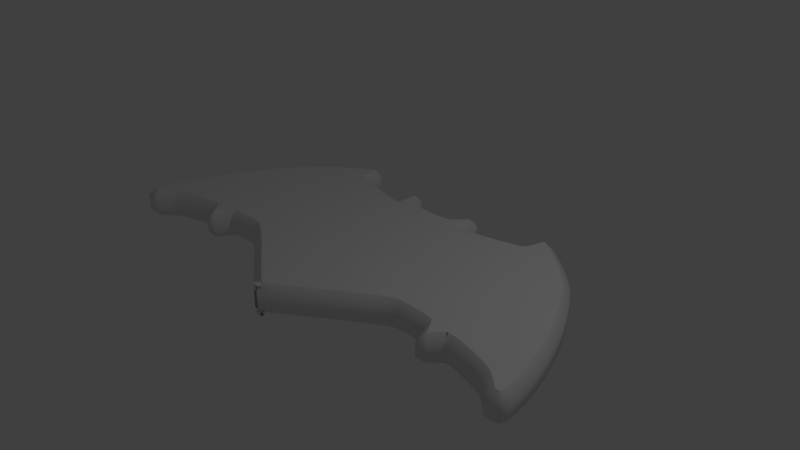 # Source: BATMAN.blend  (saved by Blender 2.79.0; exported with 4.5.12 LTS)
import bpy
from mathutils import Matrix  # noqa: F401  (used for matrix-valued properties, if any)

bpy.ops.wm.read_factory_settings(use_empty=True)
scene = bpy.context.scene
scene.name = 'Scene'

# ---- collections
col_collection_1 = bpy.data.collections.new('Collection 1'); scene.collection.children.link(col_collection_1)

# ---- world
world_world = bpy.data.worlds.new('World'); scene.world = world_world
world_world.color = (0.05088, 0.05088, 0.05088)
world_world.use_sun_shadow = False
world_world.sun_shadow_jitter_overblur = 0.0
world_world.cycles.sampling_method = 'MANUAL'

# ---- cameras
cam_camera = bpy.data.cameras.new('Camera')
cam_camera.clip_end = 100.0
cam_camera.lens = 35.0
cam_camera.sensor_width = 32.0
cam_camera.sensor_height = 18.0
cam_camera.ortho_scale = 7.314
cam_camera.dof.focus_distance = 0.0
cam_camera.dof.aperture_fstop = 128.0

# ---- lights
light_lamp = bpy.data.lights.new('Lamp', 'POINT')
light_lamp.transmission_factor = 0.0
light_lamp.cutoff_distance = 30.0
light_lamp.energy = 100.0
light_lamp.shadow_buffer_clip_start = 1.001
light_lamp.shadow_soft_size = 0.1
light_lamp.shadow_maximum_resolution = 0.006
light_lamp.use_absolute_resolution = True

# ---- curves / text
cu_beziercurve_001 = bpy.data.curves.new('BezierCurve.001', 'CURVE')
cu_beziercurve_001.dimensions = '3D'
_sp = cu_beziercurve_001.splines.new('BEZIER'); _sp.bezier_points.add(13)
_sp.bezier_points.foreach_set('co', [0.3347, 2.8, 0.0, 0.5216, 2.99, 0.0, 0.5393, 2.664, 0.0, 1.482, 2.895, 0.0, 1.613, 3.205, 0.0, 2.443, 2.493, 0.0, 3.259, 0.4549, 0.0, 3.191, 0.4549, 0.0, 3.006, 0.6142, 0.0, 2.204, 0.8125, 0.0, 2.051, 0.6598, 0.0, 1.881, 0.8914, 0.0, 1.348, 0.8949, 0.0, 0.003149, 0.0008567, 0.0])
_sp.bezier_points.foreach_set('handle_left', [0.2719, 2.746, 0.0, 0.4173, 2.842, 0.0, 0.5194, 2.659, 0.0, 1.154, 2.785, 0.0, 1.597, 3.202, 0.0, 2.254, 2.758, 0.0, 3.291, 0.4648, 0.0, 3.201, 0.4465, 0.0, 3.075, 0.5586, 0.0, 2.262, 0.8536, 0.0, 2.053, 0.6562, 0.0, 1.944, 0.8851, 0.0, 1.478, 0.9137, 0.0, 0.2404, 0.1375, 0.0])
_sp.bezier_points.foreach_set('handle_right', [0.3849, 2.844, 0.0, 0.5451, 3.023, 0.0, 0.6087, 2.681, 0.0, 1.584, 2.929, 0.0, 1.655, 3.211, 0.0, 3.161, 1.483, 0.0, 3.236, 0.4478, 0.0, 3.173, 0.4708, 0.0, 2.886, 0.7109, 0.0, 2.12, 0.7527, 0.0, 2.032, 0.6971, 0.0, 1.707, 0.9092, 0.0, 1.18, 0.8707, 0.0, -0.2229, -0.1293, 0.0])
for _p, _l, _r in zip(_sp.bezier_points, ['ALIGNED', 'ALIGNED', 'ALIGNED', 'ALIGNED', 'ALIGNED', 'ALIGNED', 'ALIGNED', 'ALIGNED', 'ALIGNED', 'ALIGNED', 'ALIGNED', 'ALIGNED', 'ALIGNED', 'ALIGNED'], ['ALIGNED', 'ALIGNED', 'ALIGNED', 'ALIGNED', 'ALIGNED', 'ALIGNED', 'ALIGNED', 'ALIGNED', 'ALIGNED', 'ALIGNED', 'ALIGNED', 'ALIGNED', 'ALIGNED', 'ALIGNED']): _p.handle_left_type = _l; _p.handle_right_type = _r
_sp.order_u = 0
_sp.order_v = 0
_sp.resolution_u = 24
cu_beziercurve_001.use_path = True
cu_beziercurve_001.use_path_clamp = True
cu_beziercurve_001.bevel_resolution = 0
cu_beziercurve_001.resolution_u = 24
cu_beziercurve_001.fill_mode = 'HALF'
cu_beziercurve = bpy.data.curves.new('BezierCurve', 'CURVE')
cu_beziercurve.dimensions = '3D'
_sp = cu_beziercurve.splines.new('BEZIER'); _sp.bezier_points.add(13)
_sp.bezier_points.foreach_set('co', [0.3347, 2.8, 0.0, 0.5216, 2.99, 0.0, 0.5393, 2.664, 0.0, 1.482, 2.895, 0.0, 1.613, 3.205, 0.0, 2.443, 2.493, 0.0, 3.259, 0.4549, 0.0, 3.191, 0.4549, 0.0, 3.006, 0.6142, 0.0, 2.204, 0.8125, 0.0, 2.051, 0.6598, 0.0, 1.881, 0.8914, 0.0, 1.348, 0.8949, 0.0, 0.003149, 0.0008567, 0.0])
_sp.bezier_points.foreach_set('handle_left', [0.2719, 2.746, 0.0, 0.4173, 2.842, 0.0, 0.5194, 2.659, 0.0, 1.154, 2.785, 0.0, 1.597, 3.202, 0.0, 2.254, 2.758, 0.0, 3.291, 0.4648, 0.0, 3.201, 0.4465, 0.0, 3.075, 0.5586, 0.0, 2.262, 0.8536, 0.0, 2.053, 0.6562, 0.0, 1.944, 0.8851, 0.0, 1.478, 0.9137, 0.0, 0.2404, 0.1375, 0.0])
_sp.bezier_points.foreach_set('handle_right', [0.3849, 2.844, 0.0, 0.5451, 3.023, 0.0, 0.6087, 2.681, 0.0, 1.584, 2.929, 0.0, 1.655, 3.211, 0.0, 3.161, 1.483, 0.0, 3.236, 0.4478, 0.0, 3.173, 0.4708, 0.0, 2.886, 0.7109, 0.0, 2.12, 0.7527, 0.0, 2.032, 0.6971, 0.0, 1.707, 0.9092, 0.0, 1.18, 0.8707, 0.0, -0.2229, -0.1293, 0.0])
for _p, _l, _r in zip(_sp.bezier_points, ['ALIGNED', 'ALIGNED', 'ALIGNED', 'ALIGNED', 'ALIGNED', 'ALIGNED', 'ALIGNED', 'ALIGNED', 'ALIGNED', 'ALIGNED', 'ALIGNED', 'ALIGNED', 'ALIGNED', 'ALIGNED'], ['ALIGNED', 'ALIGNED', 'ALIGNED', 'ALIGNED', 'ALIGNED', 'ALIGNED', 'ALIGNED', 'ALIGNED', 'ALIGNED', 'ALIGNED', 'ALIGNED', 'ALIGNED', 'ALIGNED', 'ALIGNED']): _p.handle_left_type = _l; _p.handle_right_type = _r
_sp.order_u = 0
_sp.order_v = 0
_sp.resolution_u = 24
cu_beziercurve.use_path = True
cu_beziercurve.use_path_clamp = True
cu_beziercurve.bevel_resolution = 0
cu_beziercurve.resolution_u = 24
cu_beziercurve.fill_mode = 'HALF'
cu_beziercurve_002 = bpy.data.curves.new('BezierCurve.002', 'CURVE')
cu_beziercurve_002.dimensions = '2D'
_sp = cu_beziercurve_002.splines.new('BEZIER'); _sp.bezier_points.add(27)
_sp.bezier_points.foreach_set('co', [-0.003149, 0.0008567, 0.0, -1.348, 0.8949, 0.0, -1.881, 0.8914, 0.0, -2.051, 0.6598, 0.0, -2.204, 0.8125, 0.0, -3.006, 0.6142, 0.0, -3.191, 0.4549, 0.0, -3.259, 0.4549, 0.0, -2.443, 2.493, 0.0, -1.613, 3.205, 0.0, -1.482, 2.895, 0.0, -0.5393, 2.664, 0.0, -0.5216, 2.99, 0.0, -0.3347, 2.8, 0.0, 0.3347, 2.8, 0.0, 0.5216, 2.99, 0.0, 0.5393, 2.664, 0.0, 1.482, 2.895, 0.0, 1.613, 3.205, 0.0, 2.443, 2.493, 0.0, 3.259, 0.4549, 0.0, 3.191, 0.4549, 0.0, 3.006, 0.6142, 0.0, 2.204, 0.8125, 0.0, 2.051, 0.6598, 0.0, 1.881, 0.8914, 0.0, 1.348, 0.8949, 0.0, 0.003149, 0.0008567, 0.0])
_sp.bezier_points.foreach_set('handle_left', [0.2229, -0.1293, 0.0, -1.18, 0.8707, 0.0, -1.707, 0.9092, 0.0, -2.032, 0.6971, 0.0, -2.12, 0.7527, 0.0, -2.886, 0.7109, 0.0, -3.173, 0.4708, 0.0, -3.236, 0.4478, 0.0, -3.161, 1.483, 0.0, -1.655, 3.211, 0.0, -1.584, 2.929, 0.0, -0.6087, 2.681, 0.0, -0.5451, 3.023, 0.0, -0.3849, 2.844, 0.0, 0.2719, 2.746, 0.0, 0.4173, 2.842, 0.0, 0.5194, 2.659, 0.0, 1.154, 2.785, 0.0, 1.597, 3.202, 0.0, 2.254, 2.758, 0.0, 3.291, 0.4648, 0.0, 3.201, 0.4465, 0.0, 3.075, 0.5586, 0.0, 2.262, 0.8536, 0.0, 2.053, 0.6562, 0.0, 1.944, 0.8851, 0.0, 1.478, 0.9137, 0.0, 0.2404, 0.1375, 0.0])
_sp.bezier_points.foreach_set('handle_right', [-0.2404, 0.1375, 0.0, -1.478, 0.9137, 0.0, -1.944, 0.8851, 0.0, -2.053, 0.6562, 0.0, -2.262, 0.8536, 0.0, -3.075, 0.5586, 0.0, -3.201, 0.4465, 0.0, -3.291, 0.4648, 0.0, -2.254, 2.758, 0.0, -1.597, 3.202, 0.0, -1.154, 2.785, 0.0, -0.5194, 2.659, 0.0, -0.4173, 2.842, 0.0, -0.2719, 2.746, 0.0, 0.3849, 2.844, 0.0, 0.5451, 3.023, 0.0, 0.6087, 2.681, 0.0, 1.584, 2.929, 0.0, 1.655, 3.211, 0.0, 3.161, 1.483, 0.0, 3.236, 0.4478, 0.0, 3.173, 0.4708, 0.0, 2.886, 0.7109, 0.0, 2.12, 0.7527, 0.0, 2.032, 0.6971, 0.0, 1.707, 0.9092, 0.0, 1.18, 0.8707, 0.0, -0.2229, -0.1293, 0.0])
for _p, _l, _r in zip(_sp.bezier_points, ['ALIGNED', 'ALIGNED', 'ALIGNED', 'ALIGNED', 'ALIGNED', 'ALIGNED', 'ALIGNED', 'ALIGNED', 'ALIGNED', 'ALIGNED', 'ALIGNED', 'ALIGNED', 'ALIGNED', 'FREE', 'ALIGNED', 'ALIGNED', 'ALIGNED', 'ALIGNED', 'ALIGNED', 'ALIGNED', 'ALIGNED', 'ALIGNED', 'ALIGNED', 'ALIGNED', 'ALIGNED', 'ALIGNED', 'ALIGNED', 'ALIGNED'], ['ALIGNED', 'ALIGNED', 'ALIGNED', 'ALIGNED', 'ALIGNED', 'ALIGNED', 'ALIGNED', 'ALIGNED', 'ALIGNED', 'ALIGNED', 'ALIGNED', 'ALIGNED', 'ALIGNED', 'FREE', 'ALIGNED', 'ALIGNED', 'ALIGNED', 'ALIGNED', 'ALIGNED', 'ALIGNED', 'ALIGNED', 'ALIGNED', 'ALIGNED', 'ALIGNED', 'ALIGNED', 'ALIGNED', 'ALIGNED', 'ALIGNED']): _p.handle_left_type = _l; _p.handle_right_type = _r
_sp.order_u = 0
_sp.order_v = 0
_sp.resolution_u = 24
_sp.use_cyclic_u = True
cu_beziercurve_002.use_path = True
cu_beziercurve_002.use_path_clamp = True
cu_beziercurve_002.bevel_resolution = 0
cu_beziercurve_002.extrude = 0.1
cu_beziercurve_002.bevel_depth = 0.1
cu_beziercurve_002.resolution_u = 24
cu_beziercurve_002.fill_mode = 'BOTH'

# ---- objects
ob_beziercurve_001 = bpy.data.objects.new('BezierCurve.001', cu_beziercurve_001)
ob_beziercurve = bpy.data.objects.new('BezierCurve', cu_beziercurve)
ob_beziercurve_002 = bpy.data.objects.new('BezierCurve.002', cu_beziercurve_002)
ob_lamp = bpy.data.objects.new('Lamp', light_lamp)
ob_camera = bpy.data.objects.new('Camera', cam_camera)

# ---- transforms, parenting, visibility, modifiers, constraints
ob_beziercurve_001.location = (-0.05214, -1.616, 0.0)
ob_beziercurve_001.lineart.crease_threshold = 0.0
ob_beziercurve.location = (-0.05214, -1.616, 0.0)
ob_beziercurve.lineart.crease_threshold = 0.0
ob_beziercurve_002.location = (-0.05214, -1.616, 0.0)
ob_beziercurve_002.lineart.crease_threshold = 0.0
ob_lamp.location = (4.076, 1.005, 5.904)
ob_lamp.rotation_euler = (0.6503, 0.05522, 1.866)
ob_lamp.lock_rotations_4d = False
ob_lamp.empty_display_type = 'ARROWS'
ob_lamp.color = (0.0, 0.0, 0.0, 0.0)
ob_lamp.lineart.crease_threshold = 0.0
ob_camera.location = (7.481, -6.508, 5.344)
ob_camera.rotation_euler = (1.109, 0.0, 0.8149)
ob_camera.lock_rotations_4d = False
ob_camera.empty_display_type = 'ARROWS'
ob_camera.color = (0.0, 0.0, 0.0, 0.0)
ob_camera.display_type = 'WIRE'
ob_camera.lineart.crease_threshold = 0.0

# ---- collection membership
col_collection_1.objects.link(ob_beziercurve_001)
col_collection_1.objects.link(ob_beziercurve)
col_collection_1.objects.link(ob_beziercurve_002)
col_collection_1.objects.link(ob_lamp)
col_collection_1.objects.link(ob_camera)

# ---- scene / render settings (as saved in the file)
scene.camera = ob_camera
scene.frame_start = 1; scene.frame_end = 250; scene.frame_set(1)
scene.render.engine = 'BLENDER_EEVEE_NEXT'
scene.render.resolution_percentage = 50
scene.render.dither_intensity = 0.0
scene.cycles.use_denoising = False
scene.cycles.samples = 128
scene.cycles.sampling_pattern = 'TABULATED_SOBOL'
scene.cycles.use_adaptive_sampling = False
scene.cycles.use_light_tree = False
scene.cycles.blur_glossy = 0.0
scene.cycles.sample_clamp_indirect = 0.0
scene.view_settings.view_transform = 'Standard'
bpy.context.view_layer.update()
